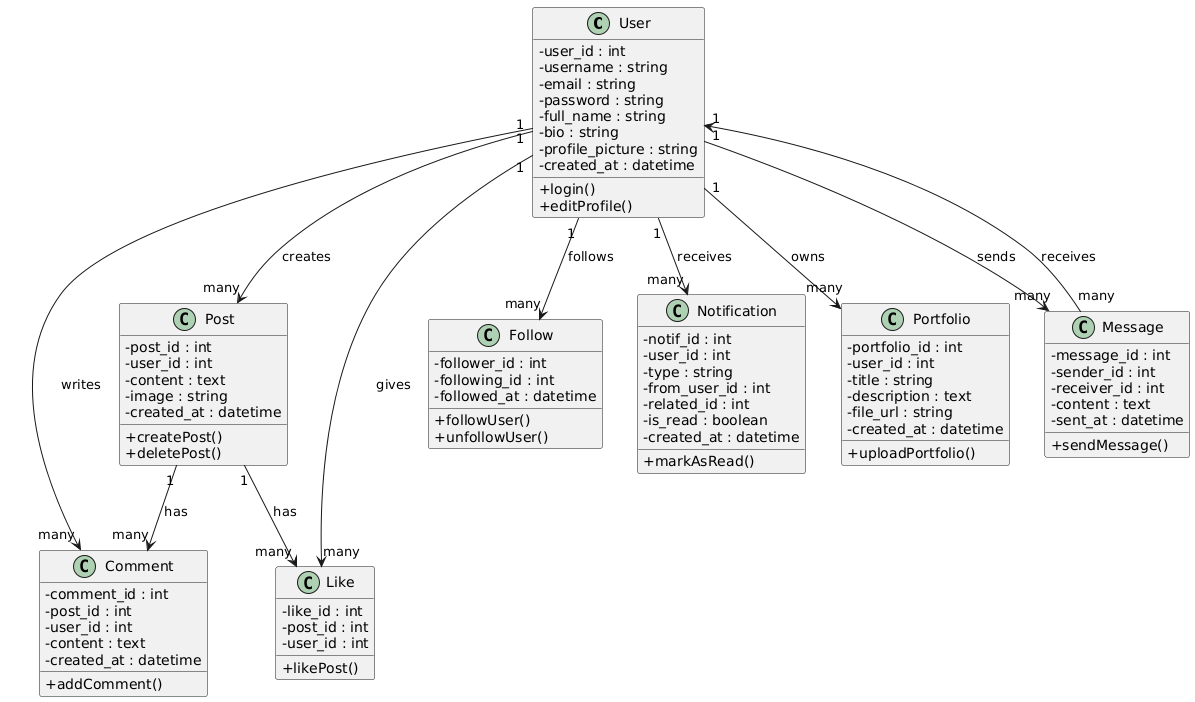

The diagram above was rendered by PlantUML. Its source (embedded in the PNG):
@startuml
skinparam classAttributeIconSize 0

class User {
  - user_id : int
  - username : string
  - email : string
  - password : string
  - full_name : string
  - bio : string
  - profile_picture : string
  - created_at : datetime
  + login()
  + editProfile()
}

class Post {
  - post_id : int
  - user_id : int
  - content : text
  - image : string
  - created_at : datetime
  + createPost()
  + deletePost()
}

class Comment {
  - comment_id : int
  - post_id : int
  - user_id : int
  - content : text
  - created_at : datetime
  + addComment()
}

class Like {
  - like_id : int
  - post_id : int
  - user_id : int
  + likePost()
}

class Follow {
  - follower_id : int
  - following_id : int
  - followed_at : datetime
  + followUser()
  + unfollowUser()
}

class Notification {
  - notif_id : int
  - user_id : int
  - type : string
  - from_user_id : int
  - related_id : int
  - is_read : boolean
  - created_at : datetime
  + markAsRead()
}

class Portfolio {
  - portfolio_id : int
  - user_id : int
  - title : string
  - description : text
  - file_url : string
  - created_at : datetime
  + uploadPortfolio()
}

class Message {
  - message_id : int
  - sender_id : int
  - receiver_id : int
  - content : text
  - sent_at : datetime
  + sendMessage()
}

User "1" --> "many" Post : creates
User "1" --> "many" Comment : writes
User "1" --> "many" Like : gives
User "1" --> "many" Follow : follows
User "1" --> "many" Notification : receives
User "1" --> "many" Portfolio : owns
User "1" --> "many" Message : sends
User "1" <-- "many" Message : receives
Post "1" --> "many" Comment : has
Post "1" --> "many" Like : has
@enduml